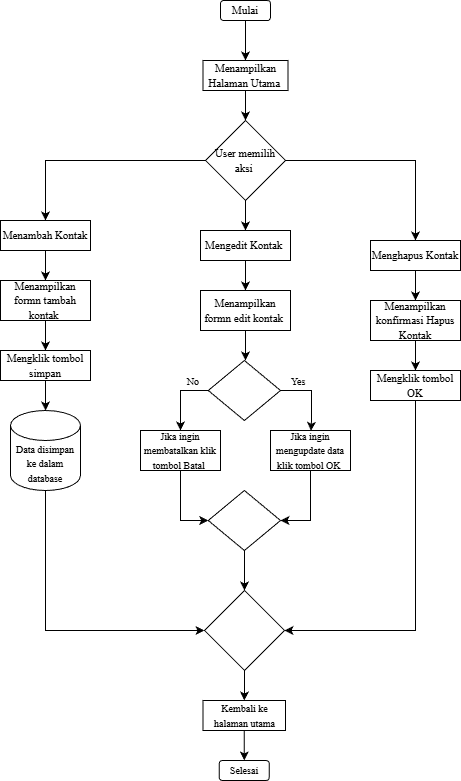

The diagram above was exported from draw.io. Its source (the exported page's mxGraphModel, read from the mxfile embedded in the PNG):
<mxGraphModel dx="1025" dy="451" grid="1" gridSize="10" guides="1" tooltips="1" connect="1" arrows="1" fold="1" page="1" pageScale="1" pageWidth="850" pageHeight="1100" math="0" shadow="0">
  <root>
    <mxCell id="0" />
    <mxCell id="1" parent="0" />
    <mxCell id="zV9szKqlq78c512Suacw-5" value="" style="edgeStyle=orthogonalEdgeStyle;rounded=0;orthogonalLoop=1;jettySize=auto;html=1;" parent="1" source="zV9szKqlq78c512Suacw-2" target="zV9szKqlq78c512Suacw-4" edge="1">
      <mxGeometry relative="1" as="geometry" />
    </mxCell>
    <mxCell id="zV9szKqlq78c512Suacw-2" value="&lt;font face=&quot;Times New Roman&quot; style=&quot;font-size: 11px;&quot;&gt;Mulai&lt;/font&gt;" style="rounded=1;whiteSpace=wrap;html=1;align=center;" parent="1" vertex="1">
      <mxGeometry x="420" y="90" width="50" height="20" as="geometry" />
    </mxCell>
    <mxCell id="zV9szKqlq78c512Suacw-8" value="" style="edgeStyle=orthogonalEdgeStyle;rounded=0;orthogonalLoop=1;jettySize=auto;html=1;" parent="1" source="zV9szKqlq78c512Suacw-4" target="zV9szKqlq78c512Suacw-7" edge="1">
      <mxGeometry relative="1" as="geometry" />
    </mxCell>
    <mxCell id="zV9szKqlq78c512Suacw-4" value="&lt;font face=&quot;Times New Roman&quot; style=&quot;font-size: 11px;&quot;&gt;Menampilkan Halaman Utama&amp;nbsp;&lt;/font&gt;" style="rounded=0;whiteSpace=wrap;html=1;" parent="1" vertex="1">
      <mxGeometry x="402.5" y="150" width="85" height="30" as="geometry" />
    </mxCell>
    <mxCell id="zV9szKqlq78c512Suacw-12" value="" style="edgeStyle=orthogonalEdgeStyle;rounded=0;orthogonalLoop=1;jettySize=auto;html=1;" parent="1" source="zV9szKqlq78c512Suacw-7" target="zV9szKqlq78c512Suacw-10" edge="1">
      <mxGeometry relative="1" as="geometry" />
    </mxCell>
    <mxCell id="zV9szKqlq78c512Suacw-14" style="edgeStyle=orthogonalEdgeStyle;rounded=0;orthogonalLoop=1;jettySize=auto;html=1;entryX=0.5;entryY=0;entryDx=0;entryDy=0;" parent="1" source="zV9szKqlq78c512Suacw-7" target="zV9szKqlq78c512Suacw-11" edge="1">
      <mxGeometry relative="1" as="geometry" />
    </mxCell>
    <mxCell id="zV9szKqlq78c512Suacw-15" style="edgeStyle=orthogonalEdgeStyle;rounded=0;orthogonalLoop=1;jettySize=auto;html=1;entryX=0.5;entryY=0;entryDx=0;entryDy=0;" parent="1" source="zV9szKqlq78c512Suacw-7" target="zV9szKqlq78c512Suacw-9" edge="1">
      <mxGeometry relative="1" as="geometry" />
    </mxCell>
    <mxCell id="zV9szKqlq78c512Suacw-7" value="&lt;font face=&quot;Times New Roman&quot; style=&quot;font-size: 11px;&quot;&gt;User memilih aksi&amp;nbsp;&lt;/font&gt;" style="rhombus;whiteSpace=wrap;html=1;" parent="1" vertex="1">
      <mxGeometry x="405" y="210" width="80" height="80" as="geometry" />
    </mxCell>
    <mxCell id="zV9szKqlq78c512Suacw-17" value="" style="edgeStyle=orthogonalEdgeStyle;rounded=0;orthogonalLoop=1;jettySize=auto;html=1;" parent="1" source="zV9szKqlq78c512Suacw-9" target="zV9szKqlq78c512Suacw-16" edge="1">
      <mxGeometry relative="1" as="geometry" />
    </mxCell>
    <mxCell id="zV9szKqlq78c512Suacw-9" value="&lt;font face=&quot;Times New Roman&quot; style=&quot;font-size: 11px;&quot;&gt;Menambah Kontak&lt;/font&gt;" style="rounded=0;whiteSpace=wrap;html=1;" parent="1" vertex="1">
      <mxGeometry x="200" y="310" width="90" height="30" as="geometry" />
    </mxCell>
    <mxCell id="zV9szKqlq78c512Suacw-24" value="" style="edgeStyle=orthogonalEdgeStyle;rounded=0;orthogonalLoop=1;jettySize=auto;html=1;" parent="1" source="zV9szKqlq78c512Suacw-10" target="zV9szKqlq78c512Suacw-23" edge="1">
      <mxGeometry relative="1" as="geometry" />
    </mxCell>
    <mxCell id="zV9szKqlq78c512Suacw-10" value="&lt;font face=&quot;Times New Roman&quot; style=&quot;font-size: 11px;&quot;&gt;Mengedit Kontak&amp;nbsp;&lt;/font&gt;" style="rounded=0;whiteSpace=wrap;html=1;" parent="1" vertex="1">
      <mxGeometry x="400" y="320" width="90" height="30" as="geometry" />
    </mxCell>
    <mxCell id="zV9szKqlq78c512Suacw-32" value="" style="edgeStyle=orthogonalEdgeStyle;rounded=0;orthogonalLoop=1;jettySize=auto;html=1;" parent="1" source="zV9szKqlq78c512Suacw-11" target="zV9szKqlq78c512Suacw-31" edge="1">
      <mxGeometry relative="1" as="geometry" />
    </mxCell>
    <mxCell id="zV9szKqlq78c512Suacw-11" value="&lt;font face=&quot;Times New Roman&quot; style=&quot;font-size: 11px;&quot;&gt;Menghapus Kontak&lt;/font&gt;" style="rounded=0;whiteSpace=wrap;html=1;" parent="1" vertex="1">
      <mxGeometry x="570" y="330" width="90" height="30" as="geometry" />
    </mxCell>
    <mxCell id="zV9szKqlq78c512Suacw-19" value="" style="edgeStyle=orthogonalEdgeStyle;rounded=0;orthogonalLoop=1;jettySize=auto;html=1;" parent="1" source="zV9szKqlq78c512Suacw-16" target="zV9szKqlq78c512Suacw-18" edge="1">
      <mxGeometry relative="1" as="geometry" />
    </mxCell>
    <mxCell id="zV9szKqlq78c512Suacw-16" value="&lt;font face=&quot;Times New Roman&quot; style=&quot;font-size: 11px;&quot;&gt;Menampilkan formn tambah kontak&amp;nbsp;&lt;/font&gt;" style="rounded=0;whiteSpace=wrap;html=1;" parent="1" vertex="1">
      <mxGeometry x="200" y="370" width="90" height="40" as="geometry" />
    </mxCell>
    <mxCell id="zV9szKqlq78c512Suacw-21" value="" style="edgeStyle=orthogonalEdgeStyle;rounded=0;orthogonalLoop=1;jettySize=auto;html=1;" parent="1" source="zV9szKqlq78c512Suacw-18" edge="1">
      <mxGeometry relative="1" as="geometry">
        <mxPoint x="245.04761904761904" y="500" as="targetPoint" />
      </mxGeometry>
    </mxCell>
    <mxCell id="zV9szKqlq78c512Suacw-18" value="&lt;font face=&quot;Times New Roman&quot; style=&quot;font-size: 11px;&quot;&gt;Mengklik tombol simpan&lt;/font&gt;" style="rounded=0;whiteSpace=wrap;html=1;" parent="1" vertex="1">
      <mxGeometry x="200" y="440" width="90" height="30" as="geometry" />
    </mxCell>
    <mxCell id="zV9szKqlq78c512Suacw-57" style="edgeStyle=orthogonalEdgeStyle;rounded=0;orthogonalLoop=1;jettySize=auto;html=1;entryX=0;entryY=0.5;entryDx=0;entryDy=0;" parent="1" source="zV9szKqlq78c512Suacw-22" target="zV9szKqlq78c512Suacw-56" edge="1">
      <mxGeometry relative="1" as="geometry">
        <mxPoint x="390" y="740" as="targetPoint" />
        <Array as="points">
          <mxPoint x="245" y="720" />
        </Array>
      </mxGeometry>
    </mxCell>
    <mxCell id="zV9szKqlq78c512Suacw-22" value="&lt;font face=&quot;Times New Roman&quot; style=&quot;font-size: 10px;&quot;&gt;Data disimpan ke dalam database&lt;/font&gt;" style="shape=cylinder3;whiteSpace=wrap;html=1;boundedLbl=1;backgroundOutline=1;size=15;" parent="1" vertex="1">
      <mxGeometry x="210" y="500" width="70" height="80" as="geometry" />
    </mxCell>
    <mxCell id="zV9szKqlq78c512Suacw-27" value="" style="edgeStyle=orthogonalEdgeStyle;rounded=0;orthogonalLoop=1;jettySize=auto;html=1;" parent="1" source="zV9szKqlq78c512Suacw-23" edge="1">
      <mxGeometry relative="1" as="geometry">
        <mxPoint x="445" y="450" as="targetPoint" />
      </mxGeometry>
    </mxCell>
    <mxCell id="zV9szKqlq78c512Suacw-23" value="&lt;font face=&quot;Times New Roman&quot; style=&quot;font-size: 11px;&quot;&gt;Menampilkan formn edit kontak&amp;nbsp;&lt;/font&gt;" style="rounded=0;whiteSpace=wrap;html=1;" parent="1" vertex="1">
      <mxGeometry x="400" y="380" width="90" height="40" as="geometry" />
    </mxCell>
    <mxCell id="zV9szKqlq78c512Suacw-34" value="" style="edgeStyle=orthogonalEdgeStyle;rounded=0;orthogonalLoop=1;jettySize=auto;html=1;" parent="1" source="zV9szKqlq78c512Suacw-31" target="zV9szKqlq78c512Suacw-33" edge="1">
      <mxGeometry relative="1" as="geometry" />
    </mxCell>
    <mxCell id="zV9szKqlq78c512Suacw-31" value="&lt;font face=&quot;Times New Roman&quot; style=&quot;font-size: 11px;&quot;&gt;Menampilkan konfirmasi Hapus Kontak&lt;/font&gt;" style="rounded=0;whiteSpace=wrap;html=1;" parent="1" vertex="1">
      <mxGeometry x="570" y="390" width="90" height="40" as="geometry" />
    </mxCell>
    <mxCell id="zV9szKqlq78c512Suacw-58" style="edgeStyle=orthogonalEdgeStyle;rounded=0;orthogonalLoop=1;jettySize=auto;html=1;entryX=1;entryY=0.5;entryDx=0;entryDy=0;" parent="1" source="zV9szKqlq78c512Suacw-33" target="zV9szKqlq78c512Suacw-56" edge="1">
      <mxGeometry relative="1" as="geometry">
        <Array as="points">
          <mxPoint x="615" y="720" />
        </Array>
      </mxGeometry>
    </mxCell>
    <mxCell id="zV9szKqlq78c512Suacw-33" value="&lt;font face=&quot;Times New Roman&quot; style=&quot;font-size: 11px;&quot;&gt;Mengklik tombol OK&lt;/font&gt;" style="rounded=0;whiteSpace=wrap;html=1;" parent="1" vertex="1">
      <mxGeometry x="570" y="460" width="90" height="30" as="geometry" />
    </mxCell>
    <mxCell id="zV9szKqlq78c512Suacw-48" style="edgeStyle=orthogonalEdgeStyle;rounded=0;orthogonalLoop=1;jettySize=auto;html=1;entryX=0.5;entryY=0;entryDx=0;entryDy=0;" parent="1" source="zV9szKqlq78c512Suacw-42" target="zV9szKqlq78c512Suacw-44" edge="1">
      <mxGeometry relative="1" as="geometry">
        <mxPoint x="380" y="510" as="targetPoint" />
        <Array as="points">
          <mxPoint x="380" y="480" />
        </Array>
      </mxGeometry>
    </mxCell>
    <mxCell id="zV9szKqlq78c512Suacw-49" style="edgeStyle=orthogonalEdgeStyle;rounded=0;orthogonalLoop=1;jettySize=auto;html=1;exitX=1;exitY=0.5;exitDx=0;exitDy=0;entryX=0.644;entryY=0.008;entryDx=0;entryDy=0;entryPerimeter=0;" parent="1" edge="1">
      <mxGeometry relative="1" as="geometry">
        <mxPoint x="510.52" y="520.3199999999999" as="targetPoint" />
        <mxPoint x="478.9999999999999" y="480" as="sourcePoint" />
        <Array as="points">
          <mxPoint x="511" y="480" />
          <mxPoint x="511" y="510" />
        </Array>
      </mxGeometry>
    </mxCell>
    <mxCell id="zV9szKqlq78c512Suacw-42" value="" style="rhombus;whiteSpace=wrap;html=1;" parent="1" vertex="1">
      <mxGeometry x="407.75" y="450" width="72.25" height="60" as="geometry" />
    </mxCell>
    <mxCell id="zV9szKqlq78c512Suacw-55" style="edgeStyle=orthogonalEdgeStyle;rounded=0;orthogonalLoop=1;jettySize=auto;html=1;entryX=0;entryY=0.5;entryDx=0;entryDy=0;" parent="1" source="zV9szKqlq78c512Suacw-44" target="zV9szKqlq78c512Suacw-52" edge="1">
      <mxGeometry relative="1" as="geometry" />
    </mxCell>
    <mxCell id="zV9szKqlq78c512Suacw-44" value="&lt;font face=&quot;Times New Roman&quot; style=&quot;font-size: 10px;&quot;&gt;Jika ingin membatalkan klik tombol Batal&amp;nbsp;&lt;/font&gt;" style="rounded=0;whiteSpace=wrap;html=1;" parent="1" vertex="1">
      <mxGeometry x="340" y="520" width="80" height="40" as="geometry" />
    </mxCell>
    <mxCell id="zV9szKqlq78c512Suacw-54" style="edgeStyle=orthogonalEdgeStyle;rounded=0;orthogonalLoop=1;jettySize=auto;html=1;entryX=1;entryY=0.5;entryDx=0;entryDy=0;" parent="1" source="zV9szKqlq78c512Suacw-45" target="zV9szKqlq78c512Suacw-52" edge="1">
      <mxGeometry relative="1" as="geometry" />
    </mxCell>
    <mxCell id="zV9szKqlq78c512Suacw-45" value="&lt;font face=&quot;Times New Roman&quot; style=&quot;font-size: 10px;&quot;&gt;Jika ingin mengupdate data klik tombol OK&amp;nbsp;&lt;/font&gt;" style="rounded=0;whiteSpace=wrap;html=1;" parent="1" vertex="1">
      <mxGeometry x="470" y="520" width="80" height="40" as="geometry" />
    </mxCell>
    <mxCell id="zV9szKqlq78c512Suacw-50" value="&lt;font face=&quot;Times New Roman&quot; style=&quot;font-size: 10px;&quot;&gt;No&lt;/font&gt;" style="text;html=1;whiteSpace=wrap;strokeColor=none;fillColor=none;align=center;verticalAlign=middle;rounded=0;" parent="1" vertex="1">
      <mxGeometry x="382.5" y="466" width="20" height="10" as="geometry" />
    </mxCell>
    <mxCell id="zV9szKqlq78c512Suacw-51" value="&lt;font face=&quot;Times New Roman&quot; style=&quot;font-size: 10px;&quot;&gt;Yes&lt;/font&gt;" style="text;html=1;whiteSpace=wrap;strokeColor=none;fillColor=none;align=center;verticalAlign=middle;rounded=0;" parent="1" vertex="1">
      <mxGeometry x="487.5" y="466" width="20" height="10" as="geometry" />
    </mxCell>
    <mxCell id="zV9szKqlq78c512Suacw-61" value="" style="edgeStyle=orthogonalEdgeStyle;rounded=0;orthogonalLoop=1;jettySize=auto;html=1;" parent="1" source="zV9szKqlq78c512Suacw-52" target="zV9szKqlq78c512Suacw-56" edge="1">
      <mxGeometry relative="1" as="geometry" />
    </mxCell>
    <mxCell id="zV9szKqlq78c512Suacw-52" value="" style="rhombus;whiteSpace=wrap;html=1;" parent="1" vertex="1">
      <mxGeometry x="407.75" y="580" width="72.25" height="60" as="geometry" />
    </mxCell>
    <mxCell id="zV9szKqlq78c512Suacw-63" value="" style="edgeStyle=orthogonalEdgeStyle;rounded=0;orthogonalLoop=1;jettySize=auto;html=1;" parent="1" source="zV9szKqlq78c512Suacw-56" target="zV9szKqlq78c512Suacw-62" edge="1">
      <mxGeometry relative="1" as="geometry" />
    </mxCell>
    <mxCell id="zV9szKqlq78c512Suacw-56" value="" style="rhombus;whiteSpace=wrap;html=1;" parent="1" vertex="1">
      <mxGeometry x="404" y="680" width="80" height="80" as="geometry" />
    </mxCell>
    <mxCell id="zV9szKqlq78c512Suacw-67" value="" style="edgeStyle=orthogonalEdgeStyle;rounded=0;orthogonalLoop=1;jettySize=auto;html=1;" parent="1" source="zV9szKqlq78c512Suacw-62" target="zV9szKqlq78c512Suacw-64" edge="1">
      <mxGeometry relative="1" as="geometry" />
    </mxCell>
    <mxCell id="zV9szKqlq78c512Suacw-62" value="&lt;font face=&quot;Times New Roman&quot; style=&quot;font-size: 10px;&quot;&gt;Kembali ke halaman utama&lt;/font&gt;" style="rounded=0;whiteSpace=wrap;html=1;" parent="1" vertex="1">
      <mxGeometry x="402.5" y="790" width="82.5" height="30" as="geometry" />
    </mxCell>
    <mxCell id="zV9szKqlq78c512Suacw-64" value="&lt;font face=&quot;Times New Roman&quot; style=&quot;font-size: 10px;&quot;&gt;Selesai&lt;/font&gt;" style="rounded=1;whiteSpace=wrap;html=1;" parent="1" vertex="1">
      <mxGeometry x="418.75" y="850" width="50" height="20" as="geometry" />
    </mxCell>
  </root>
</mxGraphModel>